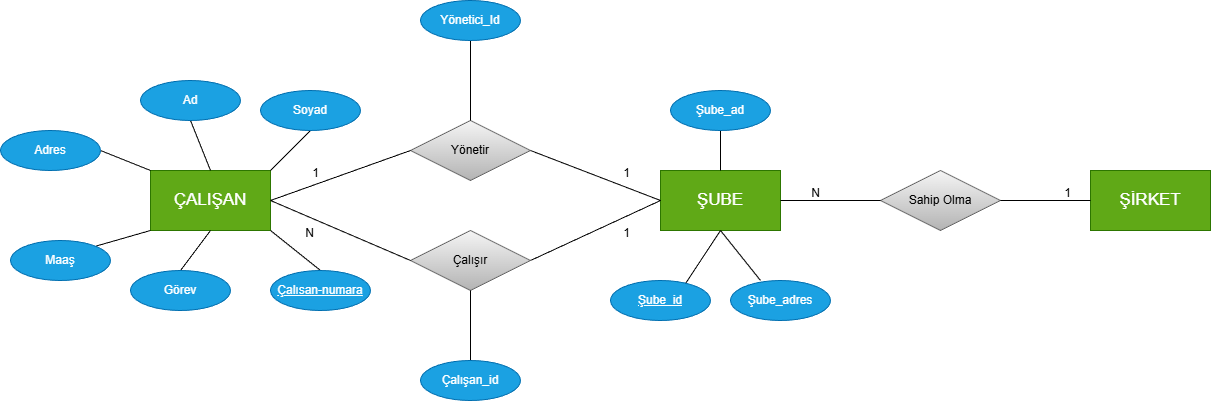

The diagram above was exported from draw.io. Its source (the exported page's mxGraphModel, read from the mxfile embedded in the PNG):
<mxGraphModel dx="1895" dy="1200" grid="1" gridSize="10" guides="1" tooltips="1" connect="1" arrows="1" fold="1" page="1" pageScale="1" pageWidth="1700" pageHeight="1000" math="0" shadow="0">
  <root>
    <mxCell id="0" />
    <mxCell id="1" parent="0" />
    <mxCell id="5tV2FoXf3_8VDp9Arqu1-1" parent="1" style="rounded=0;whiteSpace=wrap;html=1;fontSize=17;fillColor=#60a917;fontColor=#ffffff;strokeColor=#2D7600;" value="ÇALIŞAN" vertex="1">
      <mxGeometry height="60" width="120" x="360" y="470" as="geometry" />
    </mxCell>
    <mxCell id="5tV2FoXf3_8VDp9Arqu1-9" parent="1" style="rounded=0;whiteSpace=wrap;html=1;fontSize=17;fillColor=#60a917;fontColor=#ffffff;strokeColor=#2D7600;" value="ŞUBE" vertex="1">
      <mxGeometry height="60" width="120" x="870" y="470" as="geometry" />
    </mxCell>
    <mxCell id="5tV2FoXf3_8VDp9Arqu1-15" edge="1" parent="1" source="5tV2FoXf3_8VDp9Arqu1-1" style="endArrow=none;html=1;rounded=0;entryX=0.5;entryY=1;entryDx=0;entryDy=0;exitX=1;exitY=0;exitDx=0;exitDy=0;" target="5tV2FoXf3_8VDp9Arqu1-58" value="">
      <mxGeometry height="50" relative="1" width="50" as="geometry">
        <mxPoint x="660" y="600" as="sourcePoint" />
        <mxPoint x="493.1801948466052" y="431.2132034355965" as="targetPoint" />
      </mxGeometry>
    </mxCell>
    <mxCell id="5tV2FoXf3_8VDp9Arqu1-16" edge="1" parent="1" source="5tV2FoXf3_8VDp9Arqu1-53" style="endArrow=none;html=1;rounded=0;exitX=0.5;exitY=0;exitDx=0;exitDy=0;entryX=1;entryY=1;entryDx=0;entryDy=0;" target="5tV2FoXf3_8VDp9Arqu1-1" value="">
      <mxGeometry height="50" relative="1" width="50" as="geometry">
        <mxPoint x="493.18019484660545" y="568.7867965644036" as="sourcePoint" />
        <mxPoint x="580" y="490" as="targetPoint" />
      </mxGeometry>
    </mxCell>
    <mxCell id="5tV2FoXf3_8VDp9Arqu1-17" edge="1" parent="1" source="5tV2FoXf3_8VDp9Arqu1-55" style="endArrow=none;html=1;rounded=0;entryX=0;entryY=1;entryDx=0;entryDy=0;exitX=1;exitY=0;exitDx=0;exitDy=0;" target="5tV2FoXf3_8VDp9Arqu1-1" value="">
      <mxGeometry height="50" relative="1" width="50" as="geometry">
        <mxPoint x="320" y="550" as="sourcePoint" />
        <mxPoint x="360" y="520" as="targetPoint" />
      </mxGeometry>
    </mxCell>
    <mxCell id="5tV2FoXf3_8VDp9Arqu1-18" edge="1" parent="1" source="5tV2FoXf3_8VDp9Arqu1-54" style="endArrow=none;html=1;rounded=0;exitX=0.5;exitY=0;exitDx=0;exitDy=0;entryX=0.5;entryY=1;entryDx=0;entryDy=0;" target="5tV2FoXf3_8VDp9Arqu1-1" value="">
      <mxGeometry height="50" relative="1" width="50" as="geometry">
        <mxPoint x="395" y="570" as="sourcePoint" />
        <mxPoint x="500" y="680" as="targetPoint" />
      </mxGeometry>
    </mxCell>
    <mxCell id="5tV2FoXf3_8VDp9Arqu1-19" edge="1" parent="1" source="5tV2FoXf3_8VDp9Arqu1-56" style="endArrow=none;html=1;rounded=0;entryX=0;entryY=0;entryDx=0;entryDy=0;exitX=1;exitY=0.5;exitDx=0;exitDy=0;" target="5tV2FoXf3_8VDp9Arqu1-1" value="">
      <mxGeometry height="50" relative="1" width="50" as="geometry">
        <mxPoint x="314.7704562356166" y="454.03663161257066" as="sourcePoint" />
        <mxPoint x="250" y="500" as="targetPoint" />
      </mxGeometry>
    </mxCell>
    <mxCell id="5tV2FoXf3_8VDp9Arqu1-20" edge="1" parent="1" source="5tV2FoXf3_8VDp9Arqu1-1" style="endArrow=none;html=1;rounded=0;exitX=0.5;exitY=0;exitDx=0;exitDy=0;entryX=0.5;entryY=1;entryDx=0;entryDy=0;" target="5tV2FoXf3_8VDp9Arqu1-57" value="">
      <mxGeometry height="50" relative="1" width="50" as="geometry">
        <mxPoint x="300" y="380" as="sourcePoint" />
        <mxPoint x="410" y="430" as="targetPoint" />
      </mxGeometry>
    </mxCell>
    <mxCell id="5tV2FoXf3_8VDp9Arqu1-21" edge="1" parent="1" source="5tV2FoXf3_8VDp9Arqu1-59" style="endArrow=none;html=1;rounded=0;entryX=0.5;entryY=1;entryDx=0;entryDy=0;exitX=0.736;exitY=0.13;exitDx=0;exitDy=0;exitPerimeter=0;" target="5tV2FoXf3_8VDp9Arqu1-9" value="">
      <mxGeometry height="50" relative="1" width="50" as="geometry">
        <mxPoint x="896.9621735006899" y="578.8821353656156" as="sourcePoint" />
        <mxPoint x="870" y="580" as="targetPoint" />
      </mxGeometry>
    </mxCell>
    <mxCell id="5tV2FoXf3_8VDp9Arqu1-22" edge="1" parent="1" source="5tV2FoXf3_8VDp9Arqu1-9" style="endArrow=none;html=1;rounded=0;entryX=0.5;entryY=1;entryDx=0;entryDy=0;exitX=0.5;exitY=0;exitDx=0;exitDy=0;" value="">
      <mxGeometry height="50" relative="1" width="50" as="geometry">
        <mxPoint x="820" y="500" as="sourcePoint" />
        <mxPoint x="930" y="430" as="targetPoint" />
      </mxGeometry>
    </mxCell>
    <mxCell id="5tV2FoXf3_8VDp9Arqu1-23" edge="1" parent="1" source="5tV2FoXf3_8VDp9Arqu1-9" style="endArrow=none;html=1;rounded=0;exitX=0.5;exitY=1;exitDx=0;exitDy=0;entryX=0.3;entryY=0;entryDx=0;entryDy=0;entryPerimeter=0;" target="5tV2FoXf3_8VDp9Arqu1-60" value="">
      <mxGeometry height="50" relative="1" width="50" as="geometry">
        <mxPoint x="960" y="530" as="sourcePoint" />
        <mxPoint x="953" y="579" as="targetPoint" />
      </mxGeometry>
    </mxCell>
    <mxCell id="5tV2FoXf3_8VDp9Arqu1-24" edge="1" parent="1" source="5tV2FoXf3_8VDp9Arqu1-26" style="endArrow=none;html=1;rounded=0;entryX=0;entryY=0.5;entryDx=0;entryDy=0;exitX=1;exitY=0.5;exitDx=0;exitDy=0;" target="5tV2FoXf3_8VDp9Arqu1-9" value="">
      <mxGeometry relative="1" as="geometry">
        <mxPoint x="770" y="500" as="sourcePoint" />
        <mxPoint x="870" y="500" as="targetPoint" />
      </mxGeometry>
    </mxCell>
    <mxCell id="5tV2FoXf3_8VDp9Arqu1-25" connectable="0" parent="5tV2FoXf3_8VDp9Arqu1-24" style="resizable=0;html=1;whiteSpace=wrap;align=right;verticalAlign=bottom;" value="1" vertex="1">
      <mxGeometry relative="1" x="1" as="geometry">
        <mxPoint x="-30" y="40" as="offset" />
      </mxGeometry>
    </mxCell>
    <mxCell id="5tV2FoXf3_8VDp9Arqu1-26" parent="1" style="shape=rhombus;perimeter=rhombusPerimeter;whiteSpace=wrap;html=1;align=center;fillColor=#f5f5f5;gradientColor=#b3b3b3;strokeColor=#666666;" value="Çalışır" vertex="1">
      <mxGeometry height="60" width="120" x="620" y="530" as="geometry" />
    </mxCell>
    <mxCell id="5tV2FoXf3_8VDp9Arqu1-28" edge="1" parent="1" style="edgeStyle=orthogonalEdgeStyle;rounded=0;orthogonalLoop=1;jettySize=auto;html=1;exitX=0.5;exitY=1;exitDx=0;exitDy=0;">
      <mxGeometry relative="1" as="geometry">
        <mxPoint x="865" y="630" as="sourcePoint" />
        <mxPoint x="865" y="630" as="targetPoint" />
      </mxGeometry>
    </mxCell>
    <mxCell id="5tV2FoXf3_8VDp9Arqu1-30" parent="1" style="rounded=0;whiteSpace=wrap;html=1;fontSize=17;fillColor=#60a917;fontColor=#ffffff;strokeColor=#2D7600;" value="ŞİRKET" vertex="1">
      <mxGeometry height="60" width="120" x="1300" y="470" as="geometry" />
    </mxCell>
    <mxCell id="5tV2FoXf3_8VDp9Arqu1-31" parent="1" style="shape=rhombus;perimeter=rhombusPerimeter;whiteSpace=wrap;html=1;align=center;fillColor=#f5f5f5;gradientColor=#b3b3b3;strokeColor=#666666;" value="Sahip Olma" vertex="1">
      <mxGeometry height="60" width="120" x="1090" y="470" as="geometry" />
    </mxCell>
    <mxCell id="5tV2FoXf3_8VDp9Arqu1-34" edge="1" parent="1" source="5tV2FoXf3_8VDp9Arqu1-31" style="endArrow=none;html=1;rounded=0;entryX=0;entryY=0.5;entryDx=0;entryDy=0;exitX=1;exitY=0.5;exitDx=0;exitDy=0;" target="5tV2FoXf3_8VDp9Arqu1-30" value="">
      <mxGeometry relative="1" as="geometry">
        <mxPoint x="780" y="500" as="sourcePoint" />
        <mxPoint x="940" y="500" as="targetPoint" />
      </mxGeometry>
    </mxCell>
    <mxCell id="5tV2FoXf3_8VDp9Arqu1-35" connectable="0" parent="5tV2FoXf3_8VDp9Arqu1-34" style="resizable=0;html=1;whiteSpace=wrap;align=right;verticalAlign=bottom;" value="1" vertex="1">
      <mxGeometry relative="1" x="1" as="geometry">
        <mxPoint x="-20" as="offset" />
      </mxGeometry>
    </mxCell>
    <mxCell id="5tV2FoXf3_8VDp9Arqu1-36" edge="1" parent="1" source="5tV2FoXf3_8VDp9Arqu1-31" style="endArrow=none;html=1;rounded=0;entryX=1;entryY=0.5;entryDx=0;entryDy=0;exitX=0;exitY=0.5;exitDx=0;exitDy=0;" target="5tV2FoXf3_8VDp9Arqu1-9" value="">
      <mxGeometry relative="1" as="geometry">
        <mxPoint x="1040" y="550" as="sourcePoint" />
        <mxPoint x="1200" y="550" as="targetPoint" />
      </mxGeometry>
    </mxCell>
    <mxCell id="5tV2FoXf3_8VDp9Arqu1-37" connectable="0" parent="5tV2FoXf3_8VDp9Arqu1-36" style="resizable=0;html=1;whiteSpace=wrap;align=right;verticalAlign=bottom;" value="N" vertex="1">
      <mxGeometry relative="1" x="1" as="geometry">
        <mxPoint x="40" as="offset" />
      </mxGeometry>
    </mxCell>
    <mxCell id="5tV2FoXf3_8VDp9Arqu1-40" edge="1" parent="1" source="5tV2FoXf3_8VDp9Arqu1-26" style="endArrow=none;html=1;rounded=0;exitX=0;exitY=0.5;exitDx=0;exitDy=0;entryX=1;entryY=0.5;entryDx=0;entryDy=0;" target="5tV2FoXf3_8VDp9Arqu1-1" value="">
      <mxGeometry relative="1" as="geometry">
        <mxPoint x="810" y="620" as="sourcePoint" />
        <mxPoint x="970" y="620" as="targetPoint" />
      </mxGeometry>
    </mxCell>
    <mxCell id="5tV2FoXf3_8VDp9Arqu1-41" connectable="0" parent="5tV2FoXf3_8VDp9Arqu1-40" style="resizable=0;html=1;whiteSpace=wrap;align=right;verticalAlign=bottom;" value="N" vertex="1">
      <mxGeometry relative="1" x="1" as="geometry">
        <mxPoint x="45" y="40" as="offset" />
      </mxGeometry>
    </mxCell>
    <mxCell id="5tV2FoXf3_8VDp9Arqu1-42" parent="1" style="shape=rhombus;perimeter=rhombusPerimeter;whiteSpace=wrap;html=1;align=center;fillColor=#f5f5f5;gradientColor=#b3b3b3;strokeColor=#666666;" value="Yönetir" vertex="1">
      <mxGeometry height="60" width="120" x="620" y="420" as="geometry" />
    </mxCell>
    <mxCell id="5tV2FoXf3_8VDp9Arqu1-43" edge="1" parent="1" source="5tV2FoXf3_8VDp9Arqu1-42" style="endArrow=none;html=1;rounded=0;entryX=1;entryY=0.5;entryDx=0;entryDy=0;exitX=0;exitY=0.5;exitDx=0;exitDy=0;" target="5tV2FoXf3_8VDp9Arqu1-1" value="">
      <mxGeometry relative="1" as="geometry">
        <mxPoint x="650" y="380" as="sourcePoint" />
        <mxPoint x="810" y="380" as="targetPoint" />
      </mxGeometry>
    </mxCell>
    <mxCell id="5tV2FoXf3_8VDp9Arqu1-44" connectable="0" parent="5tV2FoXf3_8VDp9Arqu1-43" style="resizable=0;html=1;whiteSpace=wrap;align=right;verticalAlign=bottom;" value="1" vertex="1">
      <mxGeometry relative="1" x="1" as="geometry">
        <mxPoint x="50" y="-20" as="offset" />
      </mxGeometry>
    </mxCell>
    <mxCell id="5tV2FoXf3_8VDp9Arqu1-45" edge="1" parent="1" source="5tV2FoXf3_8VDp9Arqu1-42" style="endArrow=none;html=1;rounded=0;entryX=0;entryY=0.5;entryDx=0;entryDy=0;exitX=1;exitY=0.5;exitDx=0;exitDy=0;" target="5tV2FoXf3_8VDp9Arqu1-9" value="">
      <mxGeometry relative="1" as="geometry">
        <mxPoint x="660" y="700" as="sourcePoint" />
        <mxPoint x="820" y="700" as="targetPoint" />
      </mxGeometry>
    </mxCell>
    <mxCell id="5tV2FoXf3_8VDp9Arqu1-46" connectable="0" parent="5tV2FoXf3_8VDp9Arqu1-45" style="resizable=0;html=1;whiteSpace=wrap;align=right;verticalAlign=bottom;" value="1" vertex="1">
      <mxGeometry relative="1" x="1" as="geometry">
        <mxPoint x="-30" y="-20" as="offset" />
      </mxGeometry>
    </mxCell>
    <mxCell id="5tV2FoXf3_8VDp9Arqu1-47" edge="1" parent="1" source="5tV2FoXf3_8VDp9Arqu1-26" style="endArrow=none;html=1;rounded=0;entryX=0.5;entryY=0;entryDx=0;entryDy=0;exitX=0.5;exitY=1;exitDx=0;exitDy=0;" target="5tV2FoXf3_8VDp9Arqu1-50" value="">
      <mxGeometry relative="1" as="geometry">
        <mxPoint x="700" y="600" as="sourcePoint" />
        <mxPoint x="700" y="690" as="targetPoint" />
      </mxGeometry>
    </mxCell>
    <mxCell id="5tV2FoXf3_8VDp9Arqu1-50" parent="1" style="ellipse;whiteSpace=wrap;html=1;align=center;fillColor=#1ba1e2;fontColor=#ffffff;strokeColor=#006EAF;" value="Çalışan_id" vertex="1">
      <mxGeometry height="40" width="100" x="630" y="660" as="geometry" />
    </mxCell>
    <mxCell id="5tV2FoXf3_8VDp9Arqu1-51" edge="1" parent="1" source="5tV2FoXf3_8VDp9Arqu1-42" style="endArrow=none;html=1;rounded=0;exitX=0.5;exitY=0;exitDx=0;exitDy=0;entryX=0.5;entryY=1;entryDx=0;entryDy=0;" target="5tV2FoXf3_8VDp9Arqu1-52" value="">
      <mxGeometry relative="1" as="geometry">
        <mxPoint x="700" y="430" as="sourcePoint" />
        <mxPoint x="700" y="340" as="targetPoint" />
      </mxGeometry>
    </mxCell>
    <mxCell id="5tV2FoXf3_8VDp9Arqu1-52" parent="1" style="ellipse;whiteSpace=wrap;html=1;align=center;fillColor=#1ba1e2;fontColor=#ffffff;strokeColor=#006EAF;" value="Yönetici_Id" vertex="1">
      <mxGeometry height="40" width="100" x="630" y="300" as="geometry" />
    </mxCell>
    <mxCell id="5tV2FoXf3_8VDp9Arqu1-53" parent="1" style="ellipse;whiteSpace=wrap;html=1;align=center;fontStyle=4;fillColor=#1ba1e2;fontColor=#ffffff;strokeColor=#006EAF;" value="Çalısan-numara" vertex="1">
      <mxGeometry height="40" width="100" x="480" y="570" as="geometry" />
    </mxCell>
    <mxCell id="5tV2FoXf3_8VDp9Arqu1-54" parent="1" style="ellipse;whiteSpace=wrap;html=1;align=center;fillColor=#1ba1e2;fontColor=#ffffff;strokeColor=#006EAF;" value="Görev" vertex="1">
      <mxGeometry height="40" width="100" x="340" y="570" as="geometry" />
    </mxCell>
    <mxCell id="5tV2FoXf3_8VDp9Arqu1-55" parent="1" style="ellipse;whiteSpace=wrap;html=1;align=center;fillColor=#1ba1e2;fontColor=#ffffff;strokeColor=#006EAF;" value="Maaş" vertex="1">
      <mxGeometry height="40" width="100" x="220" y="540" as="geometry" />
    </mxCell>
    <mxCell id="5tV2FoXf3_8VDp9Arqu1-56" parent="1" style="ellipse;whiteSpace=wrap;html=1;align=center;fillColor=#1ba1e2;fontColor=#ffffff;strokeColor=#006EAF;" value="Adres" vertex="1">
      <mxGeometry height="40" width="100" x="210" y="430" as="geometry" />
    </mxCell>
    <mxCell id="5tV2FoXf3_8VDp9Arqu1-57" parent="1" style="ellipse;whiteSpace=wrap;html=1;align=center;fillColor=#1ba1e2;fontColor=#ffffff;strokeColor=#006EAF;" value="Ad" vertex="1">
      <mxGeometry height="40" width="100" x="350" y="380" as="geometry" />
    </mxCell>
    <mxCell id="5tV2FoXf3_8VDp9Arqu1-58" parent="1" style="ellipse;whiteSpace=wrap;html=1;align=center;fillColor=#1ba1e2;fontColor=#ffffff;strokeColor=#006EAF;" value="Soyad" vertex="1">
      <mxGeometry height="40" width="100" x="470" y="390" as="geometry" />
    </mxCell>
    <mxCell id="5tV2FoXf3_8VDp9Arqu1-59" parent="1" style="ellipse;whiteSpace=wrap;html=1;align=center;fontStyle=4;fillColor=#1ba1e2;fontColor=#ffffff;strokeColor=#006EAF;" value="Şube_id" vertex="1">
      <mxGeometry height="40" width="100" x="820" y="580" as="geometry" />
    </mxCell>
    <mxCell id="5tV2FoXf3_8VDp9Arqu1-60" parent="1" style="ellipse;whiteSpace=wrap;html=1;align=center;fillColor=#1ba1e2;fontColor=#ffffff;strokeColor=#006EAF;" value="Şube_adres" vertex="1">
      <mxGeometry height="40" width="100" x="940" y="580" as="geometry" />
    </mxCell>
    <mxCell id="5tV2FoXf3_8VDp9Arqu1-61" parent="1" style="ellipse;whiteSpace=wrap;html=1;align=center;fillColor=#1ba1e2;fontColor=#ffffff;strokeColor=#006EAF;" value="Şube_ad" vertex="1">
      <mxGeometry height="40" width="100" x="880" y="390" as="geometry" />
    </mxCell>
  </root>
</mxGraphModel>